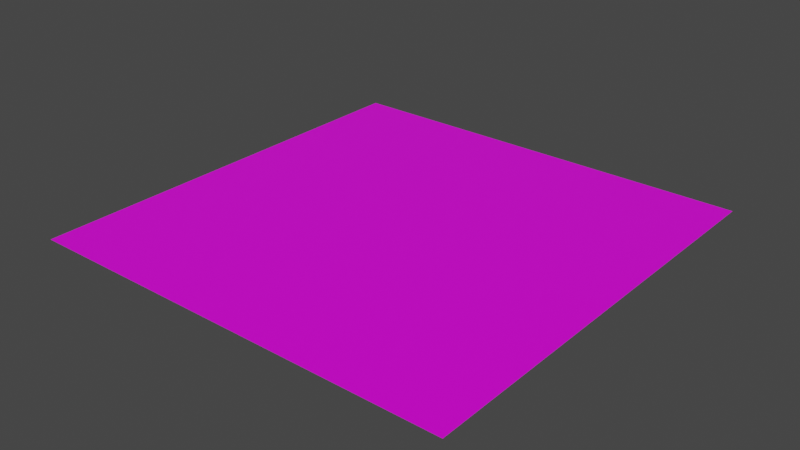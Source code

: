 # Source: terrain.blend  (saved by Blender 2.82.7; exported with 4.5.12 LTS)
import bpy
from mathutils import Matrix  # noqa: F401  (used for matrix-valued properties, if any)

bpy.ops.wm.read_factory_settings(use_empty=True)
scene = bpy.context.scene
scene.name = 'Scene'

# ---- collections
col_collection = bpy.data.collections.new('Collection'); scene.collection.children.link(col_collection)

# ---- images (referenced by path relative to the original .blend; pixels are not part of the script)
import os
ASSET_DIR = os.environ.get("B2B_ASSET_DIR", "")  # directory of the original .blend (textures are referenced by path, not embedded)
HERE = os.path.dirname(os.path.abspath(__file__))  # packed textures are extracted next to this script under _unpacked/

def load_image(name, relpath, width, height, colorspace="sRGB"):
    """Load a texture the original file referenced (path relative to the .blend, or extracted next to this script)."""
    p = next((c for c in (os.path.join(HERE, relpath), os.path.join(ASSET_DIR, relpath)) if relpath and os.path.exists(c)), "")
    if p:
        img = bpy.data.images.load(p, check_existing=True)
        img.name = name
    else:  # same state as the original file: an image datablock whose file is absent (Cycles renders it pink)
        img = bpy.data.images.new(name, width, height)
        img.source = "FILE"
        img.filepath = "//" + (relpath or name)
    img.colorspace_settings.name = colorspace
    return img
img_terrain_png = load_image('terrain.png', 'terrain.png', 1024, 1024, 'sRGB')

# ---- materials (node trees are filled in below, after node groups)
mat_material = bpy.data.materials.new('Material')
mat_material.alpha_threshold = 0.0
mat_material.use_transparent_shadow = False
mat_material.line_color = (0.0, 0.0, 0.0, 1.0)

# ---- material node trees
mat_material.use_nodes = True; mat_material.node_tree.nodes.clear()
_N = mat_material.node_tree.nodes; _L = mat_material.node_tree.links
n0 = _N.new('ShaderNodeOutputMaterial'); n0.name = 'Material Output'; n0.location = (300, 300)
n1 = _N.new('ShaderNodeBsdfPrincipled'); n1.name = 'Principled BSDF'; n1.location = (10, 300)
n1.distribution = 'GGX'
n1.subsurface_method = 'BURLEY'
n1.inputs[2].default_value = 0.4
n1.inputs[3].default_value = 1.45
n1.inputs[27].default_value = (0.0, 0.0, 0.0, 1.0)
n1.inputs[28].default_value = 1.0
n2 = _N.new('ShaderNodeTexImage'); n2.name = 'Image Texture'; n2.location = (-180, 275)
n2.image = img_terrain_png
_L.new(n1.outputs[0], n0.inputs[0])
_L.new(n2.outputs[0], n1.inputs[0])
n0.is_active_output = True

# ---- world
world_world = bpy.data.worlds.new('World'); scene.world = world_world
world_world.use_nodes = True; world_world.node_tree.nodes.clear()
_N = world_world.node_tree.nodes; _L = world_world.node_tree.links
n0 = _N.new('ShaderNodeOutputWorld'); n0.name = 'World Output'; n0.location = (300, 300)
n1 = _N.new('ShaderNodeBackground'); n1.name = 'Background'; n1.location = (10, 300)
n1.inputs[0].default_value = (0.05088, 0.05088, 0.05088, 1.0)
_L.new(n1.outputs[0], n0.inputs[0])
n0.is_active_output = True
world_world.color = (0.05088, 0.05088, 0.05088)
world_world.use_sun_shadow = False
world_world.sun_shadow_jitter_overblur = 0.0

# ---- meshes
me_plane_001 = bpy.data.meshes.new('Plane.001')
me_plane_001.from_pydata([(-1.0, -1.0, 0.0), (1.0, -1.0, 0.0), (-1.0, 1.0, 0.0), (1.0, 1.0, 0.0)], [], [(0, 1, 3, 2)])
_uv = me_plane_001.uv_layers.new(name='UVMap')
_uv.uv.foreach_set('vector', [0.0, 0.0, 1.0, 0.0, 1.0, 1.0, 0.0, 1.0])
me_plane_001.materials.append(mat_material)
me_plane_001.use_remesh_fix_poles = True
me_plane_001.use_remesh_preserve_attributes = False
me_plane_001.use_mirror_vertex_groups = False
me_plane_001.update()

# ---- objects
ob_plane = bpy.data.objects.new('Plane', me_plane_001)

# ---- transforms, parenting, visibility, modifiers, constraints
ob_plane.location = (0.0, 0.0, 0.0)
ob_plane.scale = (100.0, 100.0, 100.0)
ob_plane.lineart.crease_threshold = 0.0

# ---- collection membership
col_collection.objects.link(ob_plane)

# ---- scene / render settings (as saved in the file)
scene.frame_start = 1; scene.frame_end = 250; scene.frame_set(1)
scene.render.engine = 'BLENDER_EEVEE_NEXT'
scene.cycles.use_denoising = False
scene.cycles.samples = 128
scene.cycles.sampling_pattern = 'TABULATED_SOBOL'
scene.cycles.use_adaptive_sampling = False
scene.cycles.use_light_tree = False
scene.view_settings.view_transform = 'Filmic'
bpy.context.view_layer.update()

# ---- added for rendering (the .blend has no active camera and no usable light): camera, sun
cam_auto = bpy.data.cameras.new('AutoCamera')
cam_auto.lens = 50.0
cam_auto.sensor_width = 36.0
cam_auto.clip_end = 4592.69
ob_auto_camera = bpy.data.objects.new('AutoCamera', cam_auto)
scene.collection.objects.link(ob_auto_camera)
ob_auto_camera.location = (261.693, -314.032, 209.354)
ob_auto_camera.rotation_euler = (1.09748, -7.21219e-08, 0.694738)
scene.camera = ob_auto_camera
light_auto_sun = bpy.data.lights.new('AutoSun', 'SUN')
light_auto_sun.energy = 3.0
light_auto_sun.angle = 0.0523599
ob_auto_sun = bpy.data.objects.new('AutoSun', light_auto_sun)
scene.collection.objects.link(ob_auto_sun)
ob_auto_sun.rotation_euler = (0.872665, 0.174533, 0.523599)
bpy.context.view_layer.update()
